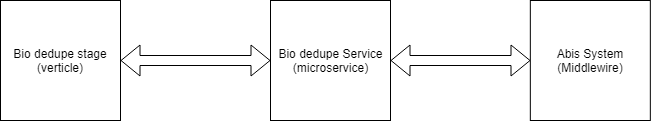

The diagram above was exported from draw.io. Its source (the exported page's mxGraphModel, read from the mxfile embedded in the PNG):
<mxGraphModel dx="772" dy="491" grid="1" gridSize="10" guides="1" tooltips="1" connect="1" arrows="1" fold="1" page="1" pageScale="1" pageWidth="850" pageHeight="1100" background="#ffffff" math="0" shadow="0">
  <root>
    <mxCell id="0" />
    <mxCell id="1" parent="0" />
    <mxCell id="2" value="Bio dedupe stage&lt;br&gt;(verticle)" style="whiteSpace=wrap;html=1;aspect=fixed;" vertex="1" parent="1">
      <mxGeometry x="110" y="210" width="120" height="120" as="geometry" />
    </mxCell>
    <mxCell id="3" value="Bio dedupe Service&lt;br&gt;(microservice)&lt;br&gt;" style="whiteSpace=wrap;html=1;aspect=fixed;" vertex="1" parent="1">
      <mxGeometry x="380" y="210" width="120" height="120" as="geometry" />
    </mxCell>
    <mxCell id="4" value="Abis System&lt;br&gt;(Middlewire)&lt;br&gt;" style="whiteSpace=wrap;html=1;aspect=fixed;" vertex="1" parent="1">
      <mxGeometry x="639.8333129882812" y="210" width="120" height="120" as="geometry" />
    </mxCell>
    <mxCell id="8" value="" style="shape=flexArrow;endArrow=classic;startArrow=classic;html=1;fillColor=#ffffff;exitX=1;exitY=0.5;entryX=0;entryY=0.5;" edge="1" parent="1" source="2" target="3">
      <mxGeometry width="50" height="50" relative="1" as="geometry">
        <mxPoint x="270" y="300" as="sourcePoint" />
        <mxPoint x="320" y="250" as="targetPoint" />
      </mxGeometry>
    </mxCell>
    <mxCell id="9" value="" style="shape=flexArrow;endArrow=classic;startArrow=classic;html=1;fillColor=#ffffff;exitX=1;exitY=0.5;entryX=0;entryY=0.5;" edge="1" parent="1" source="3" target="4">
      <mxGeometry width="50" height="50" relative="1" as="geometry">
        <mxPoint x="550" y="290" as="sourcePoint" />
        <mxPoint x="600" y="240" as="targetPoint" />
      </mxGeometry>
    </mxCell>
  </root>
</mxGraphModel>